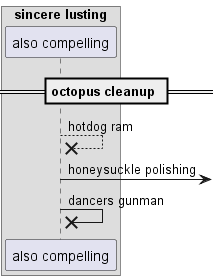

The diagram above was rendered by PlantUML. Its source (embedded in the PNG):
@startuml
box "sincere lusting"
participant "also compelling" as 0
end box
== octopus cleanup ==
0 -->x 0: hotdog ram
0 ->] : honeysuckle polishing
0 ->x 0: dancers gunman
@enduml